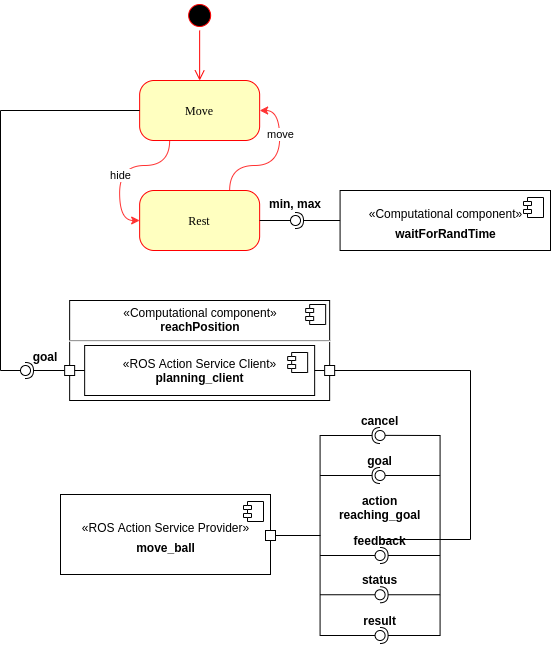

The diagram above was exported from draw.io. Its source (the exported page's mxGraphModel, read from the mxfile embedded in the PNG):
<mxGraphModel dx="1137" dy="720" grid="1" gridSize="10" guides="1" tooltips="1" connect="1" arrows="1" fold="1" page="1" pageScale="1" pageWidth="850" pageHeight="1100" math="0" shadow="0">
  <root>
    <mxCell id="0" />
    <mxCell id="1" parent="0" />
    <mxCell id="JjN6iTn_Tg0Jug4aMPEB-1" value="" style="ellipse;html=1;shape=startState;fillColor=#000000;strokeColor=#ff0000;rounded=1;shadow=0;comic=0;labelBackgroundColor=none;fontFamily=Verdana;fontSize=12;fontColor=#000000;align=center;direction=south;" vertex="1" parent="1">
      <mxGeometry x="244.14999999999998" y="130" width="30" height="30" as="geometry" />
    </mxCell>
    <mxCell id="JjN6iTn_Tg0Jug4aMPEB-2" style="edgeStyle=orthogonalEdgeStyle;orthogonalLoop=1;jettySize=auto;html=1;entryX=0;entryY=0.5;entryDx=0;entryDy=0;strokeColor=#FF3333;curved=1;exitX=0.25;exitY=1;exitDx=0;exitDy=0;" edge="1" parent="1" source="JjN6iTn_Tg0Jug4aMPEB-4" target="JjN6iTn_Tg0Jug4aMPEB-7">
      <mxGeometry relative="1" as="geometry" />
    </mxCell>
    <mxCell id="JjN6iTn_Tg0Jug4aMPEB-11" value="hide" style="edgeLabel;html=1;align=center;verticalAlign=middle;resizable=0;points=[];" vertex="1" connectable="0" parent="JjN6iTn_Tg0Jug4aMPEB-2">
      <mxGeometry x="0.1222" y="-1" relative="1" as="geometry">
        <mxPoint x="1" as="offset" />
      </mxGeometry>
    </mxCell>
    <mxCell id="JjN6iTn_Tg0Jug4aMPEB-4" value="Move" style="rounded=1;whiteSpace=wrap;html=1;arcSize=24;fillColor=#ffffc0;strokeColor=#ff0000;shadow=0;comic=0;labelBackgroundColor=none;fontFamily=Verdana;fontSize=12;fontColor=#000000;align=center;" vertex="1" parent="1">
      <mxGeometry x="199.14999999999998" y="210" width="120" height="60" as="geometry" />
    </mxCell>
    <mxCell id="JjN6iTn_Tg0Jug4aMPEB-5" style="edgeStyle=orthogonalEdgeStyle;orthogonalLoop=1;jettySize=auto;html=1;entryX=1;entryY=0.5;entryDx=0;entryDy=0;strokeColor=#FF3333;curved=1;exitX=0.75;exitY=0;exitDx=0;exitDy=0;" edge="1" parent="1" source="JjN6iTn_Tg0Jug4aMPEB-7" target="JjN6iTn_Tg0Jug4aMPEB-4">
      <mxGeometry relative="1" as="geometry" />
    </mxCell>
    <mxCell id="JjN6iTn_Tg0Jug4aMPEB-13" value="move" style="edgeLabel;html=1;align=center;verticalAlign=middle;resizable=0;points=[];" vertex="1" connectable="0" parent="JjN6iTn_Tg0Jug4aMPEB-5">
      <mxGeometry x="0.4221" relative="1" as="geometry">
        <mxPoint as="offset" />
      </mxGeometry>
    </mxCell>
    <mxCell id="JjN6iTn_Tg0Jug4aMPEB-7" value="Rest" style="rounded=1;whiteSpace=wrap;html=1;arcSize=24;fillColor=#ffffc0;strokeColor=#ff0000;shadow=0;comic=0;labelBackgroundColor=none;fontFamily=Verdana;fontSize=12;fontColor=#000000;align=center;" vertex="1" parent="1">
      <mxGeometry x="199.14999999999998" y="320" width="120" height="60" as="geometry" />
    </mxCell>
    <mxCell id="JjN6iTn_Tg0Jug4aMPEB-8" style="edgeStyle=orthogonalEdgeStyle;html=1;labelBackgroundColor=none;endArrow=open;endSize=8;strokeColor=#ff0000;fontFamily=Verdana;fontSize=12;align=left;" edge="1" parent="1" source="JjN6iTn_Tg0Jug4aMPEB-1" target="JjN6iTn_Tg0Jug4aMPEB-4">
      <mxGeometry relative="1" as="geometry" />
    </mxCell>
    <mxCell id="JjN6iTn_Tg0Jug4aMPEB-14" value="" style="rounded=0;orthogonalLoop=1;jettySize=auto;html=1;endArrow=none;endFill=0;" edge="1" parent="1">
      <mxGeometry relative="1" as="geometry">
        <mxPoint x="379.5799999999999" y="564.5" as="sourcePoint" />
        <mxPoint x="379.5799999999999" y="765.5" as="targetPoint" />
        <Array as="points" />
      </mxGeometry>
    </mxCell>
    <mxCell id="JjN6iTn_Tg0Jug4aMPEB-15" value="" style="rounded=0;orthogonalLoop=1;jettySize=auto;html=1;endArrow=none;endFill=0;" edge="1" parent="1" target="JjN6iTn_Tg0Jug4aMPEB-17">
      <mxGeometry relative="1" as="geometry">
        <mxPoint x="499.5799999999999" y="565" as="sourcePoint" />
      </mxGeometry>
    </mxCell>
    <mxCell id="JjN6iTn_Tg0Jug4aMPEB-16" value="" style="rounded=0;orthogonalLoop=1;jettySize=auto;html=1;endArrow=halfCircle;endFill=0;entryX=0.5;entryY=0.5;entryDx=0;entryDy=0;endSize=6;strokeWidth=1;" edge="1" parent="1" target="JjN6iTn_Tg0Jug4aMPEB-17">
      <mxGeometry relative="1" as="geometry">
        <mxPoint x="379.5799999999999" y="565" as="sourcePoint" />
      </mxGeometry>
    </mxCell>
    <mxCell id="JjN6iTn_Tg0Jug4aMPEB-17" value="" style="ellipse;whiteSpace=wrap;html=1;fontFamily=Helvetica;fontSize=12;fontColor=#000000;align=center;strokeColor=#000000;fillColor=#ffffff;points=[];aspect=fixed;resizable=0;" vertex="1" parent="1">
      <mxGeometry x="434.58000000000004" y="560" width="10" height="10" as="geometry" />
    </mxCell>
    <mxCell id="JjN6iTn_Tg0Jug4aMPEB-18" value="" style="rounded=0;orthogonalLoop=1;jettySize=auto;html=1;endArrow=none;endFill=0;" edge="1" parent="1" target="JjN6iTn_Tg0Jug4aMPEB-20">
      <mxGeometry relative="1" as="geometry">
        <mxPoint x="499.5799999999999" y="605" as="sourcePoint" />
      </mxGeometry>
    </mxCell>
    <mxCell id="JjN6iTn_Tg0Jug4aMPEB-19" value="" style="rounded=0;orthogonalLoop=1;jettySize=auto;html=1;endArrow=halfCircle;endFill=0;entryX=0.5;entryY=0.5;entryDx=0;entryDy=0;endSize=6;strokeWidth=1;" edge="1" parent="1" target="JjN6iTn_Tg0Jug4aMPEB-20">
      <mxGeometry relative="1" as="geometry">
        <mxPoint x="379.5799999999999" y="605" as="sourcePoint" />
      </mxGeometry>
    </mxCell>
    <mxCell id="JjN6iTn_Tg0Jug4aMPEB-20" value="" style="ellipse;whiteSpace=wrap;html=1;fontFamily=Helvetica;fontSize=12;fontColor=#000000;align=center;strokeColor=#000000;fillColor=#ffffff;points=[];aspect=fixed;resizable=0;" vertex="1" parent="1">
      <mxGeometry x="434.58000000000004" y="600" width="10" height="10" as="geometry" />
    </mxCell>
    <mxCell id="JjN6iTn_Tg0Jug4aMPEB-21" value="goal" style="text;align=center;fontStyle=1;verticalAlign=middle;spacingLeft=3;spacingRight=3;strokeColor=none;rotatable=0;points=[[0,0.5],[1,0.5]];portConstraint=eastwest;" vertex="1" parent="1">
      <mxGeometry x="424.58000000000004" y="579.25" width="30" height="21" as="geometry" />
    </mxCell>
    <mxCell id="JjN6iTn_Tg0Jug4aMPEB-22" value="action&#10;reaching_goal" style="text;align=center;fontStyle=1;verticalAlign=middle;spacingLeft=3;spacingRight=3;strokeColor=none;rotatable=0;points=[[0,0.5],[1,0.5]];portConstraint=eastwest;" vertex="1" parent="1">
      <mxGeometry x="399.58000000000004" y="624" width="80" height="26" as="geometry" />
    </mxCell>
    <mxCell id="JjN6iTn_Tg0Jug4aMPEB-23" value="" style="rounded=0;orthogonalLoop=1;jettySize=auto;html=1;endArrow=none;endFill=0;" edge="1" parent="1" target="JjN6iTn_Tg0Jug4aMPEB-25">
      <mxGeometry relative="1" as="geometry">
        <mxPoint x="379.5799999999999" y="724.25" as="sourcePoint" />
      </mxGeometry>
    </mxCell>
    <mxCell id="JjN6iTn_Tg0Jug4aMPEB-24" value="" style="rounded=0;orthogonalLoop=1;jettySize=auto;html=1;endArrow=halfCircle;endFill=0;entryX=0.5;entryY=0.5;entryDx=0;entryDy=0;endSize=6;strokeWidth=1;" edge="1" parent="1" target="JjN6iTn_Tg0Jug4aMPEB-25">
      <mxGeometry relative="1" as="geometry">
        <mxPoint x="499.5799999999999" y="724.25" as="sourcePoint" />
      </mxGeometry>
    </mxCell>
    <mxCell id="JjN6iTn_Tg0Jug4aMPEB-25" value="" style="ellipse;whiteSpace=wrap;html=1;fontFamily=Helvetica;fontSize=12;fontColor=#000000;align=center;strokeColor=#000000;fillColor=#ffffff;points=[];aspect=fixed;resizable=0;" vertex="1" parent="1">
      <mxGeometry x="434.58000000000004" y="719.25" width="10" height="10" as="geometry" />
    </mxCell>
    <mxCell id="JjN6iTn_Tg0Jug4aMPEB-26" value="status" style="text;align=center;fontStyle=1;verticalAlign=middle;spacingLeft=3;spacingRight=3;strokeColor=none;rotatable=0;points=[[0,0.5],[1,0.5]];portConstraint=eastwest;" vertex="1" parent="1">
      <mxGeometry x="424.58000000000004" y="698.25" width="30" height="21" as="geometry" />
    </mxCell>
    <mxCell id="JjN6iTn_Tg0Jug4aMPEB-27" value="" style="rounded=0;orthogonalLoop=1;jettySize=auto;html=1;endArrow=none;endFill=0;" edge="1" parent="1" target="JjN6iTn_Tg0Jug4aMPEB-29">
      <mxGeometry relative="1" as="geometry">
        <mxPoint x="379.5799999999999" y="765" as="sourcePoint" />
      </mxGeometry>
    </mxCell>
    <mxCell id="JjN6iTn_Tg0Jug4aMPEB-28" value="" style="rounded=0;orthogonalLoop=1;jettySize=auto;html=1;endArrow=halfCircle;endFill=0;entryX=0.5;entryY=0.5;entryDx=0;entryDy=0;endSize=6;strokeWidth=1;" edge="1" parent="1" target="JjN6iTn_Tg0Jug4aMPEB-29">
      <mxGeometry relative="1" as="geometry">
        <mxPoint x="499.5799999999999" y="765" as="sourcePoint" />
      </mxGeometry>
    </mxCell>
    <mxCell id="JjN6iTn_Tg0Jug4aMPEB-29" value="" style="ellipse;whiteSpace=wrap;html=1;fontFamily=Helvetica;fontSize=12;fontColor=#000000;align=center;strokeColor=#000000;fillColor=#ffffff;points=[];aspect=fixed;resizable=0;" vertex="1" parent="1">
      <mxGeometry x="434.58000000000004" y="760" width="10" height="10" as="geometry" />
    </mxCell>
    <mxCell id="JjN6iTn_Tg0Jug4aMPEB-30" value="result" style="text;align=center;fontStyle=1;verticalAlign=middle;spacingLeft=3;spacingRight=3;strokeColor=none;rotatable=0;points=[[0,0.5],[1,0.5]];portConstraint=eastwest;" vertex="1" parent="1">
      <mxGeometry x="424.58000000000004" y="739" width="30" height="21" as="geometry" />
    </mxCell>
    <mxCell id="JjN6iTn_Tg0Jug4aMPEB-31" value="" style="rounded=0;orthogonalLoop=1;jettySize=auto;html=1;endArrow=none;endFill=0;" edge="1" parent="1">
      <mxGeometry relative="1" as="geometry">
        <mxPoint x="499.5799999999999" y="564.5" as="sourcePoint" />
        <mxPoint x="499.5799999999999" y="765.5" as="targetPoint" />
        <Array as="points" />
      </mxGeometry>
    </mxCell>
    <mxCell id="JjN6iTn_Tg0Jug4aMPEB-32" value="cancel" style="text;align=center;fontStyle=1;verticalAlign=middle;spacingLeft=3;spacingRight=3;strokeColor=none;rotatable=0;points=[[0,0.5],[1,0.5]];portConstraint=eastwest;" vertex="1" parent="1">
      <mxGeometry x="424.58000000000004" y="539" width="30" height="21" as="geometry" />
    </mxCell>
    <mxCell id="JjN6iTn_Tg0Jug4aMPEB-33" value="" style="rounded=0;orthogonalLoop=1;jettySize=auto;html=1;endArrow=none;endFill=0;" edge="1" parent="1" target="JjN6iTn_Tg0Jug4aMPEB-35">
      <mxGeometry relative="1" as="geometry">
        <mxPoint x="379.5799999999999" y="685" as="sourcePoint" />
      </mxGeometry>
    </mxCell>
    <mxCell id="JjN6iTn_Tg0Jug4aMPEB-34" value="" style="rounded=0;orthogonalLoop=1;jettySize=auto;html=1;endArrow=halfCircle;endFill=0;entryX=0.5;entryY=0.5;entryDx=0;entryDy=0;endSize=6;strokeWidth=1;" edge="1" parent="1" target="JjN6iTn_Tg0Jug4aMPEB-35">
      <mxGeometry relative="1" as="geometry">
        <mxPoint x="499.5799999999999" y="685" as="sourcePoint" />
      </mxGeometry>
    </mxCell>
    <mxCell id="JjN6iTn_Tg0Jug4aMPEB-35" value="" style="ellipse;whiteSpace=wrap;html=1;fontFamily=Helvetica;fontSize=12;fontColor=#000000;align=center;strokeColor=#000000;fillColor=#ffffff;points=[];aspect=fixed;resizable=0;" vertex="1" parent="1">
      <mxGeometry x="434.58000000000004" y="680" width="10" height="10" as="geometry" />
    </mxCell>
    <mxCell id="JjN6iTn_Tg0Jug4aMPEB-36" value="feedback" style="text;align=center;fontStyle=1;verticalAlign=middle;spacingLeft=3;spacingRight=3;strokeColor=none;rotatable=0;points=[[0,0.5],[1,0.5]];portConstraint=eastwest;" vertex="1" parent="1">
      <mxGeometry x="424.58000000000004" y="659" width="30" height="21" as="geometry" />
    </mxCell>
    <mxCell id="JjN6iTn_Tg0Jug4aMPEB-37" value="&lt;p style=&quot;margin: 0px ; margin-top: 6px ; text-align: center&quot;&gt;«Computational component»&lt;br&gt;&lt;b&gt;reachPosition&lt;/b&gt;&lt;br&gt;&lt;/p&gt;&lt;hr&gt;&lt;p style=&quot;margin: 0px ; margin-left: 8px&quot;&gt;&lt;br&gt;&lt;/p&gt;" style="align=left;overflow=fill;html=1;dropTarget=0;" vertex="1" parent="1">
      <mxGeometry x="129.15" y="430" width="260" height="100" as="geometry" />
    </mxCell>
    <mxCell id="JjN6iTn_Tg0Jug4aMPEB-38" value="" style="shape=component;jettyWidth=8;jettyHeight=4;" vertex="1" parent="JjN6iTn_Tg0Jug4aMPEB-37">
      <mxGeometry x="1" width="20" height="20" relative="1" as="geometry">
        <mxPoint x="-24" y="4" as="offset" />
      </mxGeometry>
    </mxCell>
    <mxCell id="JjN6iTn_Tg0Jug4aMPEB-39" value="«ROS Action Service Client»&lt;br&gt;&lt;b&gt;planning_client&lt;/b&gt;" style="html=1;dropTarget=0;" vertex="1" parent="1">
      <mxGeometry x="144.15" y="475" width="230" height="50" as="geometry" />
    </mxCell>
    <mxCell id="JjN6iTn_Tg0Jug4aMPEB-40" value="" style="shape=module;jettyWidth=8;jettyHeight=4;" vertex="1" parent="JjN6iTn_Tg0Jug4aMPEB-39">
      <mxGeometry x="1" width="20" height="20" relative="1" as="geometry">
        <mxPoint x="-27" y="7" as="offset" />
      </mxGeometry>
    </mxCell>
    <mxCell id="JjN6iTn_Tg0Jug4aMPEB-41" value="" style="rounded=0;whiteSpace=wrap;html=1;" vertex="1" parent="1">
      <mxGeometry x="384.15" y="495" width="10" height="10" as="geometry" />
    </mxCell>
    <mxCell id="JjN6iTn_Tg0Jug4aMPEB-42" value="" style="rounded=0;orthogonalLoop=1;jettySize=auto;html=1;endArrow=none;endFill=0;entryX=1;entryY=0.5;entryDx=0;entryDy=0;exitX=0;exitY=0.5;exitDx=0;exitDy=0;" edge="1" parent="1" source="JjN6iTn_Tg0Jug4aMPEB-41" target="JjN6iTn_Tg0Jug4aMPEB-39">
      <mxGeometry relative="1" as="geometry">
        <mxPoint x="389.15" y="519" as="sourcePoint" />
        <mxPoint x="109.15" y="519.75" as="targetPoint" />
      </mxGeometry>
    </mxCell>
    <mxCell id="JjN6iTn_Tg0Jug4aMPEB-43" value="" style="rounded=0;whiteSpace=wrap;html=1;" vertex="1" parent="1">
      <mxGeometry x="124.15" y="495" width="10" height="10" as="geometry" />
    </mxCell>
    <mxCell id="JjN6iTn_Tg0Jug4aMPEB-44" value="" style="rounded=0;orthogonalLoop=1;jettySize=auto;html=1;endArrow=none;endFill=0;entryX=1;entryY=0.5;entryDx=0;entryDy=0;exitX=0;exitY=0.5;exitDx=0;exitDy=0;" edge="1" parent="1" source="JjN6iTn_Tg0Jug4aMPEB-39" target="JjN6iTn_Tg0Jug4aMPEB-43">
      <mxGeometry relative="1" as="geometry">
        <mxPoint x="259.15" y="549.25" as="sourcePoint" />
        <mxPoint x="249.15" y="549.25" as="targetPoint" />
      </mxGeometry>
    </mxCell>
    <mxCell id="JjN6iTn_Tg0Jug4aMPEB-45" value="" style="rounded=0;orthogonalLoop=1;jettySize=auto;html=1;endArrow=none;endFill=0;entryX=1;entryY=0.5;entryDx=0;entryDy=0;" edge="1" parent="1" target="JjN6iTn_Tg0Jug4aMPEB-41">
      <mxGeometry relative="1" as="geometry">
        <mxPoint x="440" y="669" as="sourcePoint" />
        <mxPoint x="505" y="510" as="targetPoint" />
        <Array as="points">
          <mxPoint x="530" y="669" />
          <mxPoint x="530" y="500" />
        </Array>
      </mxGeometry>
    </mxCell>
    <mxCell id="JjN6iTn_Tg0Jug4aMPEB-46" value="&lt;p style=&quot;margin: 6px 0px 0px&quot;&gt;«ROS&amp;nbsp;Action Service Provider»&lt;br&gt;&lt;/p&gt;&lt;p style=&quot;margin: 6px 0px 0px&quot;&gt;&lt;b&gt;move_ball&lt;/b&gt;&lt;/p&gt;" style="html=1;dropTarget=0;" vertex="1" parent="1">
      <mxGeometry x="120" y="624" width="210" height="80" as="geometry" />
    </mxCell>
    <mxCell id="JjN6iTn_Tg0Jug4aMPEB-47" value="" style="shape=module;jettyWidth=8;jettyHeight=4;" vertex="1" parent="JjN6iTn_Tg0Jug4aMPEB-46">
      <mxGeometry x="1" width="20" height="20" relative="1" as="geometry">
        <mxPoint x="-27" y="7" as="offset" />
      </mxGeometry>
    </mxCell>
    <mxCell id="JjN6iTn_Tg0Jug4aMPEB-48" value="" style="rounded=0;whiteSpace=wrap;html=1;" vertex="1" parent="1">
      <mxGeometry x="325" y="660" width="10" height="10" as="geometry" />
    </mxCell>
    <mxCell id="JjN6iTn_Tg0Jug4aMPEB-49" value="" style="rounded=0;orthogonalLoop=1;jettySize=auto;html=1;endArrow=none;endFill=0;exitX=1;exitY=0.5;exitDx=0;exitDy=0;" edge="1" parent="1" source="JjN6iTn_Tg0Jug4aMPEB-48">
      <mxGeometry relative="1" as="geometry">
        <mxPoint x="375" y="704" as="sourcePoint" />
        <mxPoint x="380" y="665" as="targetPoint" />
      </mxGeometry>
    </mxCell>
    <mxCell id="JjN6iTn_Tg0Jug4aMPEB-51" value="goal" style="text;align=center;fontStyle=1;verticalAlign=middle;spacingLeft=3;spacingRight=3;strokeColor=none;rotatable=0;points=[[0,0.5],[1,0.5]];portConstraint=eastwest;" vertex="1" parent="1">
      <mxGeometry x="90.00000000000006" y="475" width="30" height="21" as="geometry" />
    </mxCell>
    <mxCell id="JjN6iTn_Tg0Jug4aMPEB-52" value="" style="rounded=0;orthogonalLoop=1;jettySize=auto;html=1;endArrow=none;endFill=0;exitX=0;exitY=0.5;exitDx=0;exitDy=0;" edge="1" target="JjN6iTn_Tg0Jug4aMPEB-54" parent="1" source="JjN6iTn_Tg0Jug4aMPEB-4">
      <mxGeometry relative="1" as="geometry">
        <mxPoint x="50" y="501" as="sourcePoint" />
        <Array as="points">
          <mxPoint x="60" y="240" />
          <mxPoint x="60" y="500" />
        </Array>
      </mxGeometry>
    </mxCell>
    <mxCell id="JjN6iTn_Tg0Jug4aMPEB-53" value="" style="rounded=0;orthogonalLoop=1;jettySize=auto;html=1;endArrow=halfCircle;endFill=0;entryX=0.5;entryY=0.5;entryDx=0;entryDy=0;endSize=6;strokeWidth=1;exitX=0;exitY=0.5;exitDx=0;exitDy=0;" edge="1" target="JjN6iTn_Tg0Jug4aMPEB-54" parent="1" source="JjN6iTn_Tg0Jug4aMPEB-43">
      <mxGeometry relative="1" as="geometry">
        <mxPoint x="90" y="501" as="sourcePoint" />
      </mxGeometry>
    </mxCell>
    <mxCell id="JjN6iTn_Tg0Jug4aMPEB-54" value="" style="ellipse;whiteSpace=wrap;html=1;fontFamily=Helvetica;fontSize=12;fontColor=#000000;align=center;strokeColor=#000000;fillColor=#ffffff;points=[];aspect=fixed;resizable=0;" vertex="1" parent="1">
      <mxGeometry x="80" y="495" width="10" height="10" as="geometry" />
    </mxCell>
    <mxCell id="JjN6iTn_Tg0Jug4aMPEB-55" value="&lt;p style=&quot;margin: 6px 0px 0px&quot;&gt;«Computational component»&lt;br&gt;&lt;/p&gt;&lt;p style=&quot;margin: 6px 0px 0px&quot;&gt;&lt;b&gt;waitForRandTime&lt;/b&gt;&lt;/p&gt;" style="html=1;dropTarget=0;" vertex="1" parent="1">
      <mxGeometry x="399.58" y="320" width="210.42" height="60" as="geometry" />
    </mxCell>
    <mxCell id="JjN6iTn_Tg0Jug4aMPEB-56" value="" style="shape=module;jettyWidth=8;jettyHeight=4;" vertex="1" parent="JjN6iTn_Tg0Jug4aMPEB-55">
      <mxGeometry x="1" width="20" height="20" relative="1" as="geometry">
        <mxPoint x="-27" y="7" as="offset" />
      </mxGeometry>
    </mxCell>
    <mxCell id="JjN6iTn_Tg0Jug4aMPEB-57" value="" style="rounded=0;orthogonalLoop=1;jettySize=auto;html=1;endArrow=none;endFill=0;exitX=1;exitY=0.5;exitDx=0;exitDy=0;" edge="1" target="JjN6iTn_Tg0Jug4aMPEB-59" parent="1" source="JjN6iTn_Tg0Jug4aMPEB-7">
      <mxGeometry relative="1" as="geometry">
        <mxPoint x="349" y="360" as="sourcePoint" />
      </mxGeometry>
    </mxCell>
    <mxCell id="JjN6iTn_Tg0Jug4aMPEB-58" value="" style="rounded=0;orthogonalLoop=1;jettySize=auto;html=1;endArrow=halfCircle;endFill=0;entryX=0.5;entryY=0.5;entryDx=0;entryDy=0;endSize=6;strokeWidth=1;exitX=0;exitY=0.5;exitDx=0;exitDy=0;" edge="1" target="JjN6iTn_Tg0Jug4aMPEB-59" parent="1" source="JjN6iTn_Tg0Jug4aMPEB-55">
      <mxGeometry relative="1" as="geometry">
        <mxPoint x="389" y="360" as="sourcePoint" />
      </mxGeometry>
    </mxCell>
    <mxCell id="JjN6iTn_Tg0Jug4aMPEB-59" value="" style="ellipse;whiteSpace=wrap;html=1;fontFamily=Helvetica;fontSize=12;fontColor=#000000;align=center;strokeColor=#000000;fillColor=#ffffff;points=[];aspect=fixed;resizable=0;" vertex="1" parent="1">
      <mxGeometry x="350" y="345" width="10" height="10" as="geometry" />
    </mxCell>
    <mxCell id="JjN6iTn_Tg0Jug4aMPEB-60" value="min, max" style="text;align=center;fontStyle=1;verticalAlign=middle;spacingLeft=3;spacingRight=3;strokeColor=none;rotatable=0;points=[[0,0.5],[1,0.5]];portConstraint=eastwest;" vertex="1" parent="1">
      <mxGeometry x="315" y="320" width="80" height="26" as="geometry" />
    </mxCell>
  </root>
</mxGraphModel>